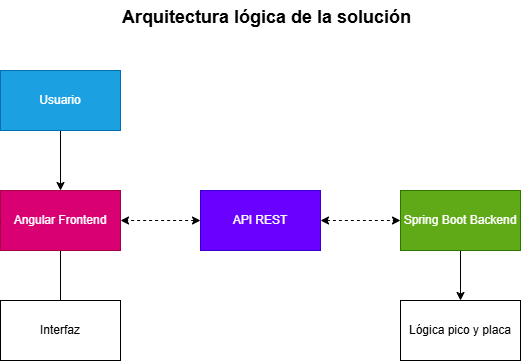

The diagram above was exported from draw.io. Its source (the exported page's mxGraphModel, read from the mxfile embedded in the PNG):
<mxGraphModel dx="872" dy="465" grid="1" gridSize="10" guides="1" tooltips="1" connect="1" arrows="1" fold="1" page="1" pageScale="1" pageWidth="850" pageHeight="1100" math="0" shadow="0">
  <root>
    <mxCell id="0" />
    <mxCell id="1" parent="0" />
    <mxCell id="OfiZ9C_5_jzv-jae-I6M-7" style="edgeStyle=orthogonalEdgeStyle;rounded=0;orthogonalLoop=1;jettySize=auto;html=1;" edge="1" parent="1" source="OfiZ9C_5_jzv-jae-I6M-1" target="OfiZ9C_5_jzv-jae-I6M-2">
      <mxGeometry relative="1" as="geometry" />
    </mxCell>
    <mxCell id="OfiZ9C_5_jzv-jae-I6M-1" value="Usuario" style="rounded=0;whiteSpace=wrap;html=1;fillColor=#1ba1e2;strokeColor=#006EAF;fontColor=#ffffff;" vertex="1" parent="1">
      <mxGeometry x="260" y="140" width="120" height="60" as="geometry" />
    </mxCell>
    <mxCell id="OfiZ9C_5_jzv-jae-I6M-8" style="edgeStyle=orthogonalEdgeStyle;rounded=0;orthogonalLoop=1;jettySize=auto;html=1;endArrow=none;startFill=0;" edge="1" parent="1" source="OfiZ9C_5_jzv-jae-I6M-2" target="OfiZ9C_5_jzv-jae-I6M-5">
      <mxGeometry relative="1" as="geometry" />
    </mxCell>
    <mxCell id="OfiZ9C_5_jzv-jae-I6M-2" value="Angular Frontend" style="rounded=0;whiteSpace=wrap;html=1;fillColor=#d80073;strokeColor=#A50040;fontColor=#ffffff;" vertex="1" parent="1">
      <mxGeometry x="260" y="260" width="120" height="60" as="geometry" />
    </mxCell>
    <mxCell id="OfiZ9C_5_jzv-jae-I6M-9" style="edgeStyle=orthogonalEdgeStyle;rounded=0;orthogonalLoop=1;jettySize=auto;html=1;entryX=1;entryY=0.5;entryDx=0;entryDy=0;dashed=1;startArrow=classic;startFill=1;" edge="1" parent="1" source="OfiZ9C_5_jzv-jae-I6M-3" target="OfiZ9C_5_jzv-jae-I6M-2">
      <mxGeometry relative="1" as="geometry" />
    </mxCell>
    <mxCell id="OfiZ9C_5_jzv-jae-I6M-10" style="edgeStyle=orthogonalEdgeStyle;rounded=0;orthogonalLoop=1;jettySize=auto;html=1;dashed=1;startArrow=classic;startFill=1;" edge="1" parent="1" source="OfiZ9C_5_jzv-jae-I6M-3" target="OfiZ9C_5_jzv-jae-I6M-4">
      <mxGeometry relative="1" as="geometry" />
    </mxCell>
    <mxCell id="OfiZ9C_5_jzv-jae-I6M-3" value="API REST" style="rounded=0;whiteSpace=wrap;html=1;fillColor=#6a00ff;strokeColor=#3700CC;fontColor=#ffffff;" vertex="1" parent="1">
      <mxGeometry x="460" y="260" width="120" height="60" as="geometry" />
    </mxCell>
    <mxCell id="OfiZ9C_5_jzv-jae-I6M-11" style="edgeStyle=orthogonalEdgeStyle;rounded=0;orthogonalLoop=1;jettySize=auto;html=1;entryX=0.5;entryY=0;entryDx=0;entryDy=0;" edge="1" parent="1" source="OfiZ9C_5_jzv-jae-I6M-4" target="OfiZ9C_5_jzv-jae-I6M-6">
      <mxGeometry relative="1" as="geometry" />
    </mxCell>
    <mxCell id="OfiZ9C_5_jzv-jae-I6M-4" value="Spring Boot Backend" style="rounded=0;whiteSpace=wrap;html=1;fillColor=#60a917;strokeColor=#2D7600;fontColor=#ffffff;" vertex="1" parent="1">
      <mxGeometry x="660" y="260" width="120" height="60" as="geometry" />
    </mxCell>
    <mxCell id="OfiZ9C_5_jzv-jae-I6M-5" value="Interfaz" style="rounded=0;whiteSpace=wrap;html=1;" vertex="1" parent="1">
      <mxGeometry x="260" y="370" width="120" height="60" as="geometry" />
    </mxCell>
    <mxCell id="OfiZ9C_5_jzv-jae-I6M-6" value="Lógica pico y placa" style="rounded=0;whiteSpace=wrap;html=1;" vertex="1" parent="1">
      <mxGeometry x="660" y="370" width="120" height="60" as="geometry" />
    </mxCell>
    <mxCell id="OfiZ9C_5_jzv-jae-I6M-12" value="&lt;b&gt;&lt;font style=&quot;font-size: 18px;&quot;&gt;Arquitectura lógica de la solución&lt;/font&gt;&lt;/b&gt;" style="text;whiteSpace=wrap;html=1;" vertex="1" parent="1">
      <mxGeometry x="380" y="70" width="310" height="40" as="geometry" />
    </mxCell>
  </root>
</mxGraphModel>